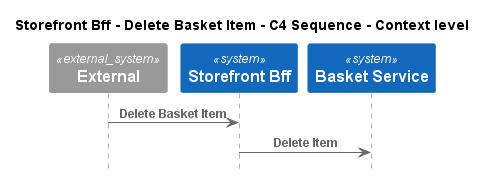

The diagram above was rendered by PlantUML. Its source (embedded in the PNG):
@startuml
!pragma layout smetana
!include ..\..\..\..\.c4s\C4_Sequence.puml

title Storefront Bff - Delete Basket Item - C4 Sequence - Context level

System_Ext(C4InterFlow.SoftwareSystems.ExternalSystem, "External", "")
System(ECommercePlatform.SoftwareSystems.StorefrontBff, "Storefront Bff", "")
System(ECommercePlatform.SoftwareSystems.BasketService, "Basket Service", "")

Rel(C4InterFlow.SoftwareSystems.ExternalSystem, ECommercePlatform.SoftwareSystems.StorefrontBff, "Delete Basket Item")
Rel(ECommercePlatform.SoftwareSystems.StorefrontBff, ECommercePlatform.SoftwareSystems.BasketService, "Delete Item")


@enduml